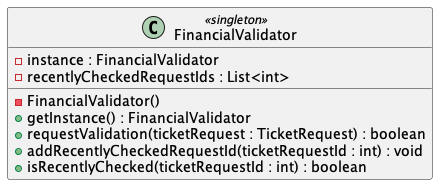

The diagram above was rendered by PlantUML. Its source (embedded in the PNG):
@startuml FinancialValidator
class FinancialValidator {
    - instance : FinancialValidator
    - recentlyCheckedRequestIds : List<int>
    - FinancialValidator()
    + getInstance() : FinancialValidator
    + requestValidation(ticketRequest : TicketRequest) : boolean
    + addRecentlyCheckedRequestId(ticketRequestId : int) : void
    + isRecentlyChecked(ticketRequestId : int) : boolean
}

FinancialValidator <<singleton>>
@enduml